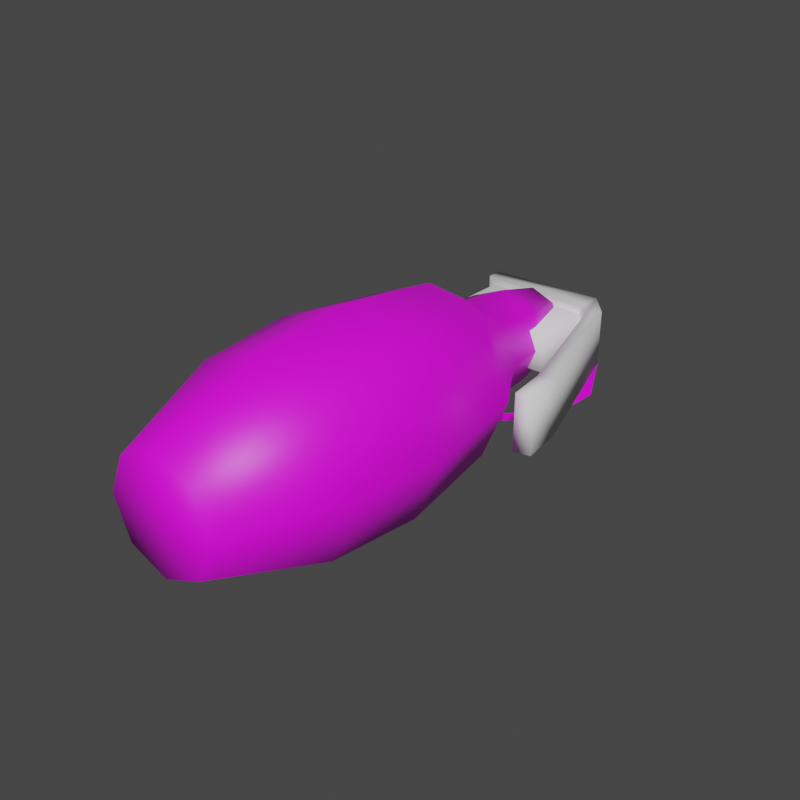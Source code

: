 # Source: grenade.blend  (saved by Blender 5.1.30; exported with 4.5.12 LTS)
import bpy
from mathutils import Matrix  # noqa: F401  (used for matrix-valued properties, if any)

bpy.ops.wm.read_factory_settings(use_empty=True)
scene = bpy.context.scene
scene.name = 'Scene'

# ---- collections
col_collection = bpy.data.collections.new('Collection'); scene.collection.children.link(col_collection)

# ---- images (referenced by path relative to the original .blend; pixels are not part of the script)
import os
ASSET_DIR = os.environ.get("B2B_ASSET_DIR", "")  # directory of the original .blend (textures are referenced by path, not embedded)
HERE = os.path.dirname(os.path.abspath(__file__))  # packed textures are extracted next to this script under _unpacked/

def load_image(name, relpath, width, height, colorspace="sRGB"):
    """Load a texture the original file referenced (path relative to the .blend, or extracted next to this script)."""
    p = next((c for c in (os.path.join(HERE, relpath), os.path.join(ASSET_DIR, relpath)) if relpath and os.path.exists(c)), "")
    if p:
        img = bpy.data.images.load(p, check_existing=True)
        img.name = name
    else:  # same state as the original file: an image datablock whose file is absent (Cycles renders it pink)
        img = bpy.data.images.new(name, width, height)
        img.source = "FILE"
        img.filepath = "//" + (relpath or name)
    img.colorspace_settings.name = colorspace
    return img
img_pin_basecolor_jpeg = load_image('pin_basecolor.jpeg', 'pin_basecolor.jpeg', 1024, 1024, 'sRGB')

# ---- materials (node trees are filled in below, after node groups)
mat_pin = bpy.data.materials.new('pin')

# ---- material node trees
mat_pin.use_nodes = True; mat_pin.node_tree.nodes.clear()
_N = mat_pin.node_tree.nodes; _L = mat_pin.node_tree.links
n0 = _N.new('ShaderNodeOutputMaterial'); n0.name = 'Output'; n0.location = (1300, 0)
n1 = _N.new('ShaderNodeBsdfPrincipled'); n1.name = 'Material'; n1.location = (1000, 0)
n1.distribution = 'GGX'
n2 = _N.new('ShaderNodeTexCoord'); n2.name = 'Texture Coordinate'; n2.location = (0, 0)
n3 = _N.new('ShaderNodeTexImage'); n3.name = 'Tx Basecolor'; n3.location = (400, 0)
n3.image = img_pin_basecolor_jpeg
_L.new(n2.outputs[2], n3.inputs[0])
_L.new(n3.outputs[0], n1.inputs[0])
_L.new(n1.outputs[0], n0.inputs[0])
n0.is_active_output = True

# ---- world
world_world = bpy.data.worlds.new('World'); scene.world = world_world
world_world.use_nodes = True; world_world.node_tree.nodes.clear()
_N = world_world.node_tree.nodes; _L = world_world.node_tree.links
n0 = _N.new('ShaderNodeOutputWorld'); n0.name = 'World Output'; n0.location = (300, 300)
n1 = _N.new('ShaderNodeBackground'); n1.name = 'Background'; n1.location = (10, 300)
n1.inputs[0].default_value = (0.05088, 0.05088, 0.05088, 1.0)
_L.new(n1.outputs[0], n0.inputs[0])
n0.is_active_output = True
world_world.color = (0.05088, 0.05088, 0.05088)
world_world.use_sun_shadow = False
world_world.sun_shadow_jitter_overblur = 0.0

# ---- meshes
me_cylinder_001 = bpy.data.meshes.new('Cylinder.001')
me_cylinder_001.from_pydata([(0.5822, -0.00687, 2.575e-08), (1.007, 1.145, -6.022e-09), (0.4135, -0.00687, 0.4073), (0.7141, 1.145, 0.7079), (0.006206, -0.00687, 0.576), (0.006206, 1.145, 1.001), (-0.4011, -0.00687, 0.4073), (-0.7017, 1.145, 0.7079), (-0.5698, -0.00687, -2.461e-08), (-0.995, 1.145, -9.355e-08), (-0.4011, -0.00687, -0.4073), (-0.7017, 1.145, -0.7079), (0.006206, -0.00687, -0.576), (0.006206, 1.145, -1.001), (0.4135, -0.00687, -0.4073), (0.7141, 1.145, -0.7079), (0.9471, 3.305, -1.031e-07), (0.6715, 3.305, 0.6653), (0.006206, 3.305, 0.9409), (-0.6591, 3.305, 0.6653), (-0.9347, 3.305, -1.853e-07), (-0.6591, 3.305, -0.6653), (0.006206, 3.305, -0.9409), (0.6715, 3.305, -0.6653), (0.5661, 3.941, -1.475e-07), (0.4021, 3.941, 0.3959), (0.006206, 3.941, 0.5599), (-0.3897, 3.941, 0.3959), (-0.5537, 3.941, -1.965e-07), (-0.3897, 3.941, -0.3959), (0.006206, 3.941, -0.5599), (0.4021, 3.941, -0.3959), (0.5094, 4.522, -1.754e-07), (0.367, 5.084, -2.062e-07), (0.2613, 5.084, 0.2551), (0.362, 4.522, 0.3558), (0.006206, 5.084, 0.3608), (0.006206, 4.522, 0.5032), (-0.2489, 5.084, 0.2551), (-0.3496, 4.522, 0.3558), (-0.3546, 5.084, -2.377e-07), (-0.497, 4.522, -2.194e-07), (-0.2489, 5.084, -0.2551), (-0.3496, 4.522, -0.3558), (0.006206, 5.084, -0.3608), (0.006206, 4.522, -0.5032), (0.2613, 5.084, -0.2551), (0.362, 4.522, -0.3558), (-0.7639, 2.153, 0.7701), (-1.083, 2.153, -1.414e-07), (0.006206, 2.153, -1.089), (0.7763, 2.153, -0.7701), (0.7763, 2.153, 0.7701), (0.006206, 2.153, 1.089), (-0.7639, 2.153, -0.7701), (1.095, 2.153, -4.624e-08), (-0.586, 4.4, -0.2073), (-0.6575, 5.229, -0.2902), (-0.586, 4.4, 0.2073), (-0.6575, 5.229, 0.2902), (0.5984, 5.086, -0.2902), (0.5984, 4.4, -0.2073), (0.5984, 4.4, 0.2073), (0.5984, 5.086, 0.2902), (0.8448, 5.098, -0.2983), (0.7461, 4.931, -0.2983), (0.7461, 4.931, 0.2983), (0.8448, 5.098, 0.2983), (1.336, 3.483, -0.2983), (1.169, 3.427, -0.2983), (1.169, 3.427, 0.2983), (1.336, 3.483, 0.2983), (1.383, 3.048, -0.2983), (1.212, 3.008, -0.2983), (1.212, 3.008, 0.2983), (1.383, 3.048, 0.2983), (-0.6575, 5.407, -0.2902), (0.5984, 5.407, -0.2902), (0.5984, 5.407, 0.2902), (-0.6575, 5.407, 0.2902), (-0.586, 5.229, -0.2073), (0.5984, 5.086, -0.2073), (0.5984, 5.086, 0.2073), (-0.586, 5.229, 0.2073), (1.036, 4.672, -0.4178), (0.8187, 5.15, -0.3124), (0.3209, 5.348, -0.3126), (-0.1655, 5.15, -0.4183), (-0.3557, 4.672, -0.5676), (-0.1381, 4.194, -0.6731), (0.3597, 3.996, -0.6729), (0.8461, 4.194, -0.5672), (0.9167, 4.672, -0.4307), (0.7365, 5.068, -0.3434), (0.3243, 5.232, -0.3435), (-0.07861, 5.068, -0.4311), (-0.2361, 4.672, -0.5547), (-0.05591, 4.276, -0.6421), (0.3564, 4.112, -0.6419), (0.7592, 4.276, -0.5544), (1.037, 4.674, -0.4246), (0.8195, 5.152, -0.3191), (0.3216, 5.35, -0.3193), (-0.1648, 5.152, -0.425), (-0.355, 4.674, -0.5743), (-0.1374, 4.196, -0.6798), (0.3604, 3.998, -0.6796), (0.8469, 4.196, -0.5739), (0.9174, 4.674, -0.4374), (0.7372, 5.07, -0.3501), (0.325, 5.234, -0.3503), (-0.07789, 5.07, -0.4378), (-0.2354, 4.674, -0.5615), (-0.05519, 4.278, -0.6488), (0.3571, 4.114, -0.6486), (0.7599, 4.278, -0.5611)], [], [(0, 1, 3, 2), (2, 3, 5, 4), (4, 5, 7, 6), (6, 7, 9, 8), (8, 9, 11, 10), (10, 11, 13, 12), (49, 48, 19, 20), (12, 13, 15, 14), (14, 15, 1, 0), (0, 2, 4, 6, 8, 10, 12, 14), (19, 18, 26, 27), (51, 50, 22, 23), (53, 52, 17, 18), (54, 49, 20, 21), (55, 51, 23, 16), (52, 55, 16, 17), (48, 53, 18, 19), (50, 54, 21, 22), (17, 16, 24, 25), (16, 23, 31, 24), (22, 21, 29, 30), (20, 19, 27, 28), (18, 17, 25, 26), (23, 22, 30, 31), (21, 20, 28, 29), (35, 32, 33, 34), (37, 35, 34, 36), (39, 37, 36, 38), (41, 39, 38, 40), (43, 41, 40, 42), (45, 43, 42, 44), (47, 45, 44, 46), (32, 47, 46, 33), (25, 24, 32, 35), (24, 31, 47, 32), (26, 25, 35, 37), (27, 26, 37, 39), (28, 27, 39, 41), (29, 28, 41, 43), (30, 29, 43, 45), (31, 30, 45, 47), (13, 11, 54, 50), (7, 5, 53, 48), (3, 1, 55, 52), (1, 15, 51, 55), (11, 9, 49, 54), (5, 3, 52, 53), (15, 13, 50, 51), (9, 7, 48, 49), (33, 46, 44, 42, 40, 38, 36, 34), (80, 57, 60, 81), (67, 64, 77, 78), (82, 63, 59, 83), (61, 62, 58, 56), (66, 67, 78, 63), (64, 67, 71, 68), (65, 66, 63, 60), (64, 65, 60, 77), (68, 71, 75, 72), (65, 64, 68, 69), (67, 66, 70, 71), (66, 65, 69, 70), (73, 72, 75, 74), (69, 68, 72, 73), (71, 70, 74, 75), (70, 69, 73, 74), (81, 60, 63, 82), (80, 83, 59, 57), (78, 77, 76, 79), (59, 63, 78, 79), (60, 57, 76, 77), (57, 59, 79, 76), (56, 58, 83, 80), (61, 81, 82, 62), (62, 82, 83, 58), (56, 80, 81, 61), (91, 84, 92, 99), (89, 90, 98, 97), (87, 88, 96, 95), (85, 86, 94, 93), (90, 91, 99, 98), (88, 89, 97, 96), (86, 87, 95, 94), (84, 85, 93, 92), (107, 115, 108, 100), (105, 113, 114, 106), (103, 111, 112, 104), (101, 109, 110, 102), (106, 114, 115, 107), (104, 112, 113, 105), (102, 110, 111, 103), (100, 108, 109, 101), (85, 84, 100, 101), (86, 85, 101, 102), (87, 86, 102, 103), (88, 87, 103, 104), (89, 88, 104, 105), (90, 89, 105, 106), (91, 90, 106, 107), (84, 91, 107, 100), (92, 93, 109, 108), (93, 94, 110, 109), (94, 95, 111, 110), (95, 96, 112, 111), (96, 97, 113, 112), (97, 98, 114, 113), (98, 99, 115, 114), (99, 92, 108, 115)])
me_cylinder_001.polygons.foreach_set('use_smooth', [1, 1, 1, 1, 1, 1, 1, 1, 1, 1, 1, 1, 1, 1, 1, 1, 1, 1, 1, 1, 1, 1, 1, 1, 1, 1, 1, 1, 1, 1, 1, 1, 1, 1, 1, 1, 1, 1, 1, 1, 1, 1, 1, 1, 1, 1, 1, 1, 1, 1, 1, 1, 1, 1, 1, 1, 1, 1, 1, 1, 1, 1, 1, 1, 1, 1, 1, 1, 1, 1, 1, 1, 1, 1, 1, 1, 0, 0, 0, 0, 0, 0, 0, 0, 0, 0, 0, 0, 0, 0, 0, 0, 0, 0, 0, 0, 0, 0, 0, 0, 0, 0, 0, 0, 0, 0, 0, 0])
me_cylinder_001.polygons.foreach_set('material_index', [0, 0, 0, 0, 0, 0, 0, 0, 0, 0, 0, 0, 0, 0, 0, 0, 0, 0, 0, 0, 0, 0, 0, 0, 0, 0, 0, 0, 0, 0, 0, 0, 0, 0, 0, 0, 0, 0, 0, 0, 0, 0, 0, 0, 0, 0, 0, 0, 0, 0, 1, 1, 1, 1, 1, 1, 1, 1, 1, 1, 1, 1, 1, 1, 1, 1, 1, 1, 1, 1, 1, 1, 1, 1, 1, 1, 0, 0, 0, 0, 0, 0, 0, 0, 0, 0, 0, 0, 0, 0, 0, 0, 0, 0, 0, 0, 0, 0, 0, 0, 0, 0, 0, 0, 0, 0, 0, 0])
_uv = me_cylinder_001.uv_layers.new(name='UVMap')
_uv.uv.foreach_set('vector', [0.4203, 0.1713, 0.4197, 0.2325, 0.37, 0.2233, 0.3993, 0.1638, 0.3993, 0.1638, 0.37, 0.2233, 0.3178, 0.1926, 0.3857, 0.1415, 0.3857, 0.1415, 0.3178, 0.1926, 0.2669, 0.1308, 0.3819, 0.1022, 0.3819, 0.1022, 0.2669, 0.1308, 0.2213, 1.365e-08, 0.4225, 0.07893, 0.4225, 0.07893, 0.6423, -1.759e-08, 0.5771, 0.1379, 0.4613, 0.1075, 0.4613, 0.1075, 0.5771, 0.1379, 0.5228, 0.195, 0.4579, 0.1416, 0.02522, 0.1549, 0.1762, 0.2393, 0.1532, 0.4334, 1.91e-08, 0.4581, 0.4579, 0.1416, 0.5228, 0.195, 0.4694, 0.224, 0.4413, 0.1621, 0.4413, 0.1621, 0.4694, 0.224, 0.4197, 0.2325, 0.4203, 0.1713, 0.4203, 0.1713, 0.3993, 0.1638, 0.3857, 0.1415, 0.3819, 0.1022, 0.4225, 0.07893, 0.4613, 0.1075, 0.4579, 0.1416, 0.4413, 0.1621, 0.1532, 0.4334, 0.2593, 0.4277, 0.2937, 0.6644, 0.2276, 0.675, 0.4914, 0.2997, 0.5683, 0.2799, 0.5891, 0.4196, 0.5039, 0.4226, 0.2746, 0.281, 0.3526, 0.3009, 0.3459, 0.4266, 0.2593, 0.4277, 0.6636, 0.2425, 0.8097, 0.1759, 0.8243, 0.437, 0.6901, 0.4205, 0.4222, 0.3064, 0.4914, 0.2997, 0.5039, 0.4226, 0.4252, 0.4249, 0.3526, 0.3009, 0.4222, 0.3064, 0.4252, 0.4249, 0.3459, 0.4266, 0.1762, 0.2393, 0.2746, 0.281, 0.2593, 0.4277, 0.1532, 0.4334, 0.5683, 0.2799, 0.6636, 0.2425, 0.6901, 0.4205, 0.5891, 0.4196, 0.3459, 0.4266, 0.4252, 0.4249, 0.4253, 0.6534, 0.3595, 0.6519, 0.4252, 0.4249, 0.5039, 0.4226, 0.4931, 0.6503, 0.4253, 0.6534, 0.5891, 0.4196, 0.6901, 0.4205, 0.6336, 0.6679, 0.5612, 0.6613, 1.91e-08, 0.4581, 0.1532, 0.4334, 0.2276, 0.675, 0.1653, 0.6943, 0.2593, 0.4277, 0.3459, 0.4266, 0.3595, 0.6519, 0.2937, 0.6644, 0.5039, 0.4226, 0.5891, 0.4196, 0.5612, 0.6613, 0.4931, 0.6503, 0.6901, 0.4205, 0.8243, 0.437, 0.7015, 0.6849, 0.6336, 0.6679, 0.3614, 0.7807, 0.4165, 0.7791, 0.4203, 0.8021, 0.3755, 0.8037, 0.3043, 0.7897, 0.3614, 0.7807, 0.3755, 0.8037, 0.3326, 0.8129, 0.2403, 0.8052, 0.3043, 0.7897, 0.3326, 0.8129, 0.3325, 0.8325, 0.1636, 0.8245, 0.2403, 0.8052, 0.3325, 0.8325, 0.2107, 0.9152, 0.5987, 0.8224, 0.6971, 0.8601, 0.5828, 0.8714, 0.5654, 0.8453, 0.5308, 0.799, 0.5987, 0.8224, 0.5654, 0.8453, 0.5142, 0.822, 0.4715, 0.7849, 0.5308, 0.799, 0.5142, 0.822, 0.4661, 0.808, 0.4165, 0.7791, 0.4715, 0.7849, 0.4661, 0.808, 0.4203, 0.8021, 0.3595, 0.6519, 0.4253, 0.6534, 0.4165, 0.7791, 0.3614, 0.7807, 0.4253, 0.6534, 0.4931, 0.6503, 0.4715, 0.7849, 0.4165, 0.7791, 0.2937, 0.6644, 0.3595, 0.6519, 0.3614, 0.7807, 0.3043, 0.7897, 0.2276, 0.675, 0.2937, 0.6644, 0.3043, 0.7897, 0.2403, 0.8052, 0.1653, 0.6943, 0.2276, 0.675, 0.2403, 0.8052, 0.1636, 0.8245, 0.6336, 0.6679, 0.7015, 0.6849, 0.6971, 0.8601, 0.5987, 0.8224, 0.5612, 0.6613, 0.6336, 0.6679, 0.5987, 0.8224, 0.5308, 0.799, 0.4931, 0.6503, 0.5612, 0.6613, 0.5308, 0.799, 0.4715, 0.7849, 0.5228, 0.195, 0.5771, 0.1379, 0.6636, 0.2425, 0.5683, 0.2799, 0.2669, 0.1308, 0.3178, 0.1926, 0.2746, 0.281, 0.1762, 0.2393, 0.37, 0.2233, 0.4197, 0.2325, 0.4222, 0.3064, 0.3526, 0.3009, 0.4197, 0.2325, 0.4694, 0.224, 0.4914, 0.2997, 0.4222, 0.3064, 0.5771, 0.1379, 0.6423, -1.759e-08, 0.8097, 0.1759, 0.6636, 0.2425, 0.3178, 0.1926, 0.37, 0.2233, 0.3526, 0.3009, 0.2746, 0.281, 0.4694, 0.224, 0.5228, 0.195, 0.5683, 0.2799, 0.4914, 0.2997, 0.2213, 1.365e-08, 0.2669, 0.1308, 0.1762, 0.2393, 0.02522, 0.1549, 0.4203, 0.8021, 0.4661, 0.808, 0.5142, 0.822, 0.5654, 0.8453, 0.5828, 0.8714, 0.3325, 0.8325, 0.3326, 0.8129, 0.3755, 0.8037, 0.8453, 0.2821, 0.8385, 0.2595, 0.9583, 0.2595, 0.9583, 0.2821, 0.8265, 0.2095, 0.9891, 0.2095, 0.9869, 0.2432, 0.8288, 0.2432, 0.9583, 0.395, 0.9583, 0.4176, 0.8385, 0.4176, 0.8453, 0.395, 0.9889, 0.6895, 0.9889, 0.8024, 0.876, 0.8024, 0.876, 0.6895, 0.843, 0.7784, 0.8605, 0.7846, 0.8613, 0.8223, 0.8417, 0.7988, 0.9891, 0.2095, 0.8265, 0.2095, 0.8265, 0.04905, 0.9891, 0.04905, 0.8291, 0.6561, 0.9917, 0.6561, 0.9894, 0.6736, 0.8313, 0.6736, 0.1119, 0.685, 0.09447, 0.6913, 0.09312, 0.6709, 0.1128, 0.6474, 0.9891, 0.04905, 0.8265, 0.04905, 0.8265, 0.0075, 0.9891, 0.0075, 0.09447, 0.6913, 0.1119, 0.685, 0.0491, 0.8332, 0.03344, 0.8271, 0.8605, 0.7846, 0.843, 0.7784, 0.782, 0.6425, 0.7977, 0.6364, 0.9917, 0.6561, 0.8291, 0.6561, 0.8291, 0.5074, 0.9917, 0.5074, 0.324, 0.02375, 0.324, 0.007497, 0.4866, 0.007497, 0.4866, 0.02375, 0.03344, 0.8271, 0.0491, 0.8332, 0.02585, 0.8679, 0.01097, 0.8604, 0.7977, 0.6364, 0.782, 0.6425, 0.7595, 0.6092, 0.7744, 0.6017, 0.9917, 0.5074, 0.8291, 0.5074, 0.8291, 0.4675, 0.9917, 0.4675, 0.7252, 0.813, 0.7252, 0.8356, 0.7252, 0.6775, 0.7252, 0.7001, 0.8453, 0.2821, 0.8453, 0.395, 0.8385, 0.4176, 0.8385, 0.2595, 0.8329, 0.8695, 0.9911, 0.8695, 0.9911, 0.9893, 0.8329, 0.9893, 0.7586, 0.8861, 0.8417, 0.7988, 0.8613, 0.8223, 0.7695, 0.8991, 0.09312, 0.6709, 0.01005, 0.5836, 0.02091, 0.5706, 0.1128, 0.6474, 0.007502, 0.7836, 0.007502, 0.6255, 0.02402, 0.6255, 0.02402, 0.7836, 0.9733, 0.3746, 0.8603, 0.3746, 0.8603, 0.2975, 0.9733, 0.2975, 0.7891, 0.813, 0.7252, 0.813, 0.7252, 0.7001, 0.7891, 0.7001, 0.07967, 0.8055, 0.145, 0.8055, 0.1587, 0.9184, 0.07967, 0.9184, 0.3344, 0.9335, 0.3344, 0.8545, 0.4473, 0.8681, 0.4473, 0.9335, 0.0409, 0.008732, 0.07687, 0.008732, 0.07378, 0.01619, 0.04399, 0.01619, 0.01546, 0.07014, 0.01546, 0.03417, 0.02292, 0.03726, 0.02292, 0.06705, 0.07687, 0.09557, 0.0409, 0.09557, 0.04399, 0.08811, 0.07378, 0.08811, 0.1023, 0.03417, 0.1023, 0.07014, 0.09484, 0.06705, 0.09484, 0.03726, 0.01546, 0.03417, 0.0409, 0.008732, 0.04399, 0.01619, 0.02292, 0.03726, 0.0409, 0.09557, 0.01546, 0.07014, 0.02292, 0.06705, 0.04399, 0.08811, 0.1023, 0.07014, 0.07687, 0.09557, 0.07378, 0.08811, 0.09484, 0.06705, 0.07687, 0.008732, 0.1023, 0.03417, 0.09484, 0.03726, 0.07378, 0.01619, 0.0409, 0.008732, 0.04399, 0.01619, 0.07378, 0.01619, 0.07687, 0.008732, 0.01546, 0.07014, 0.02292, 0.06705, 0.02292, 0.03726, 0.01546, 0.03417, 0.07687, 0.09557, 0.07378, 0.08811, 0.04399, 0.08811, 0.0409, 0.09557, 0.1023, 0.03417, 0.09484, 0.03726, 0.09484, 0.06705, 0.1023, 0.07014, 0.01546, 0.03417, 0.02292, 0.03726, 0.04399, 0.01619, 0.0409, 0.008732, 0.0409, 0.09557, 0.04399, 0.08811, 0.02292, 0.06705, 0.01546, 0.07014, 0.1023, 0.07014, 0.09484, 0.06705, 0.07378, 0.08811, 0.07687, 0.09557, 0.07687, 0.008732, 0.07378, 0.01619, 0.09484, 0.03726, 0.1023, 0.03417, 0.1023, 0.03417, 0.07687, 0.008732, 0.07687, 0.008732, 0.1023, 0.03417, 0.1023, 0.07014, 0.1023, 0.03417, 0.1023, 0.03417, 0.1023, 0.07014, 0.07687, 0.09557, 0.1023, 0.07014, 0.1023, 0.07014, 0.07687, 0.09557, 0.0409, 0.09557, 0.07687, 0.09557, 0.07687, 0.09557, 0.0409, 0.09557, 0.01546, 0.07014, 0.0409, 0.09557, 0.0409, 0.09557, 0.01546, 0.07014, 0.01546, 0.03417, 0.01546, 0.07014, 0.01546, 0.07014, 0.01546, 0.03417, 0.0409, 0.008732, 0.01546, 0.03417, 0.01546, 0.03417, 0.0409, 0.008732, 0.07687, 0.008732, 0.0409, 0.008732, 0.0409, 0.008732, 0.07687, 0.008732, 0.07378, 0.01619, 0.09484, 0.03726, 0.09484, 0.03726, 0.07378, 0.01619, 0.09484, 0.03726, 0.09484, 0.06705, 0.09484, 0.06705, 0.09484, 0.03726, 0.09484, 0.06705, 0.07378, 0.08811, 0.07378, 0.08811, 0.09484, 0.06705, 0.07378, 0.08811, 0.04399, 0.08811, 0.04399, 0.08811, 0.07378, 0.08811, 0.04399, 0.08811, 0.02292, 0.06705, 0.02292, 0.06705, 0.04399, 0.08811, 0.02292, 0.06705, 0.02292, 0.03726, 0.02292, 0.03726, 0.02292, 0.06705, 0.02292, 0.03726, 0.04399, 0.01619, 0.04399, 0.01619, 0.02292, 0.03726, 0.04399, 0.01619, 0.07378, 0.01619, 0.07378, 0.01619, 0.04399, 0.01619])
me_cylinder_001.materials.append(mat_pin)
me_cylinder_001.materials.append(None)
me_cylinder_001.update()

# ---- objects
ob_cylinder_001 = bpy.data.objects.new('Cylinder.001', me_cylinder_001)

# ---- transforms, parenting, visibility, modifiers, constraints
ob_cylinder_001.location = (0.0, 0.0, 0.0)

# ---- collection membership
col_collection.objects.link(ob_cylinder_001)

# ---- scene / render settings (as saved in the file)
scene.frame_start = 1; scene.frame_end = 250; scene.frame_set(1)
scene.render.engine = 'CYCLES'
scene.render.resolution_y = 1920
scene.render.use_border = True
scene.render.bake_bias = 0.0
scene.render.bake_samples = 0
scene.view_settings.view_transform = 'Filmic'
bpy.context.view_layer.update()

# ---- added for rendering (the .blend has no active camera and no usable light): camera, sun
cam_auto = bpy.data.cameras.new('AutoCamera')
cam_auto.lens = 50.0
cam_auto.sensor_width = 36.0
cam_auto.clip_end = 1000.0
ob_auto_camera = bpy.data.objects.new('AutoCamera', cam_auto)
scene.collection.objects.link(ob_auto_camera)
ob_auto_camera.location = (6.01129, -4.33355, 4.68903)
ob_auto_camera.rotation_euler = (1.09748, -7.21219e-08, 0.694738)
scene.camera = ob_auto_camera
light_auto_sun = bpy.data.lights.new('AutoSun', 'SUN')
light_auto_sun.energy = 3.0
light_auto_sun.angle = 0.0523599
ob_auto_sun = bpy.data.objects.new('AutoSun', light_auto_sun)
scene.collection.objects.link(ob_auto_sun)
ob_auto_sun.rotation_euler = (0.872665, 0.174533, 0.523599)
bpy.context.view_layer.update()
